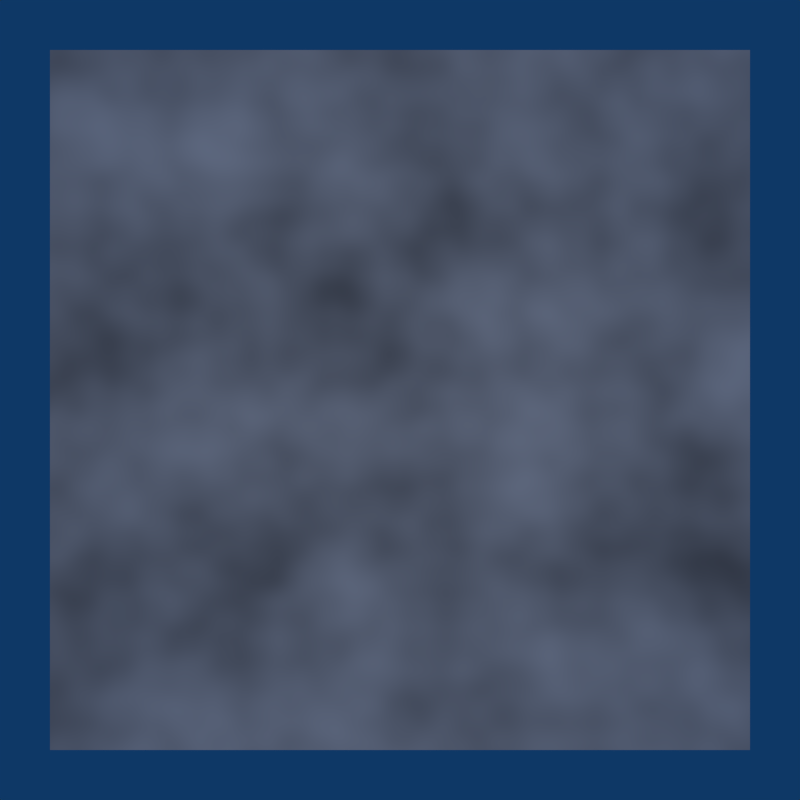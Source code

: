 # Source: converter_separate_xyz.blend  (saved by Blender 2.78.4; exported with 4.5.12 LTS)
import bpy
from mathutils import Matrix  # noqa: F401  (used for matrix-valued properties, if any)

bpy.ops.wm.read_factory_settings(use_empty=True)
scene = bpy.context.scene
scene.name = 'Scene'

# ---- collections
col_collection_1 = bpy.data.collections.new('Collection 1'); scene.collection.children.link(col_collection_1)

# ---- materials (node trees are filled in below, after node groups)
mat_material_002 = bpy.data.materials.new('Material.002')
mat_material_002.alpha_threshold = 0.0
mat_material_002.roughness = 0.5

# ---- material node trees
mat_material_002.use_nodes = True; mat_material_002.node_tree.nodes.clear()
_N = mat_material_002.node_tree.nodes; _L = mat_material_002.node_tree.links
n0 = _N.new('ShaderNodeOutputMaterial'); n0.name = 'Material Output'; n0.location = (300, 300)
n1 = _N.new('ShaderNodeBsdfDiffuse'); n1.name = 'Diffuse BSDF'; n1.location = (10, 300)
n2 = _N.new('ShaderNodeSeparateXYZ'); n2.name = 'Separate XYZ'; n2.location = (-360, 185)
n3 = _N.new('ShaderNodeTexNoise'); n3.name = 'Noise Texture'; n3.location = (-634, 136)
_L.new(n1.outputs[0], n0.inputs[0])
_L.new(n3.outputs[1], n2.inputs[0])
_L.new(n2.outputs[0], n1.inputs[0])
n0.is_active_output = True

# ---- world
world_world = bpy.data.worlds.new('World'); scene.world = world_world
world_world.use_nodes = True; world_world.node_tree.nodes.clear()
_N = world_world.node_tree.nodes; _L = world_world.node_tree.links
n0 = _N.new('ShaderNodeOutputWorld'); n0.name = 'World Output'; n0.location = (300, 300)
n1 = _N.new('ShaderNodeBackground'); n1.name = 'Background'; n1.location = (10, 300)
n1.inputs[0].default_value = (0.004391, 0.03955, 0.1329, 1.0)
_L.new(n1.outputs[0], n0.inputs[0])
n0.is_active_output = True
world_world.color = (0.004391, 0.03955, 0.1329)
world_world.use_sun_shadow = False
world_world.sun_shadow_jitter_overblur = 0.0
world_world.cycles.sampling_method = 'NONE'
world_world.cycles.sample_map_resolution = 256

# ---- cameras
cam_camera = bpy.data.cameras.new('Camera')
cam_camera.clip_end = 100.0
cam_camera.lens = 35.0
cam_camera.sensor_width = 32.0
cam_camera.sensor_height = 18.0
cam_camera.ortho_scale = 7.314
cam_camera.dof.focus_distance = 0.0

# ---- lights
light_lamp = bpy.data.lights.new('Lamp', 'POINT')
light_lamp.transmission_factor = 0.0
light_lamp.cutoff_distance = 30.0
light_lamp.energy = 100.0
light_lamp.shadow_buffer_clip_start = 1.001
light_lamp.shadow_soft_size = 1.0
light_lamp.shadow_maximum_resolution = 0.006
light_lamp.use_absolute_resolution = True
light_lamp.cycles.use_multiple_importance_sampling = False

# ---- meshes
me_plane_001 = bpy.data.meshes.new('Plane.001')
me_plane_001.from_pydata([(-1.2, -1.2, 0.0), (1.2, -1.2, 0.0), (-1.2, 1.2, 0.0), (1.2, 1.2, 0.0)], [], [(0, 1, 3, 2)])
me_plane_001.materials.append(mat_material_002)
me_plane_001.use_remesh_preserve_volume = False
me_plane_001.use_remesh_preserve_attributes = False
me_plane_001.use_mirror_vertex_groups = False
me_plane_001.update()

# ---- objects
ob_plane = bpy.data.objects.new('Plane', me_plane_001)
ob_lamp = bpy.data.objects.new('Lamp', light_lamp)
ob_camera = bpy.data.objects.new('Camera', cam_camera)

# ---- transforms, parenting, visibility, modifiers, constraints
ob_plane.location = (0.0, 0.0, 0.0)
ob_plane.lineart.crease_threshold = 0.0
ob_lamp.location = (0.0, 0.0, 4.0)
ob_lamp.rotation_euler = (0.6503, 0.05522, 1.866)
ob_lamp.lock_rotations_4d = False
ob_lamp.empty_display_type = 'ARROWS'
ob_lamp.color = (0.0, 0.0, 0.0, 0.0)
ob_lamp.lineart.crease_threshold = 0.0
ob_camera.location = (0.0, 0.0, 3.0)
ob_camera.lock_rotations_4d = False
ob_camera.empty_display_type = 'ARROWS'
ob_camera.color = (0.0, 0.0, 0.0, 0.0)
ob_camera.display_type = 'WIRE'
ob_camera.lineart.crease_threshold = 0.0

# ---- collection membership
col_collection_1.objects.link(ob_plane)
col_collection_1.objects.link(ob_lamp)
col_collection_1.objects.link(ob_camera)

# ---- scene / render settings (as saved in the file)
scene.camera = ob_camera
scene.frame_start = 1; scene.frame_end = 250; scene.frame_set(1)
scene.render.engine = 'CYCLES'
scene.render.image_settings.color_mode = 'RGB'
scene.render.resolution_x = 256
scene.render.resolution_y = 256
scene.render.resolution_percentage = 50
scene.render.dither_intensity = 0.0
scene.render.use_border = True
scene.render.bake_margin = 2
scene.render.bake_bias = 0.0
scene.cycles.use_denoising = False
scene.cycles.samples = 25
scene.cycles.sampling_pattern = 'TABULATED_SOBOL'
scene.cycles.light_sampling_threshold = 0.0
scene.cycles.use_adaptive_sampling = False
scene.cycles.use_light_tree = False
scene.cycles.blur_glossy = 0.0
scene.cycles.pixel_filter_type = 'GAUSSIAN'
scene.cycles.sample_clamp_indirect = 0.0
scene.view_settings.view_transform = 'Standard'
bpy.context.view_layer.update()
